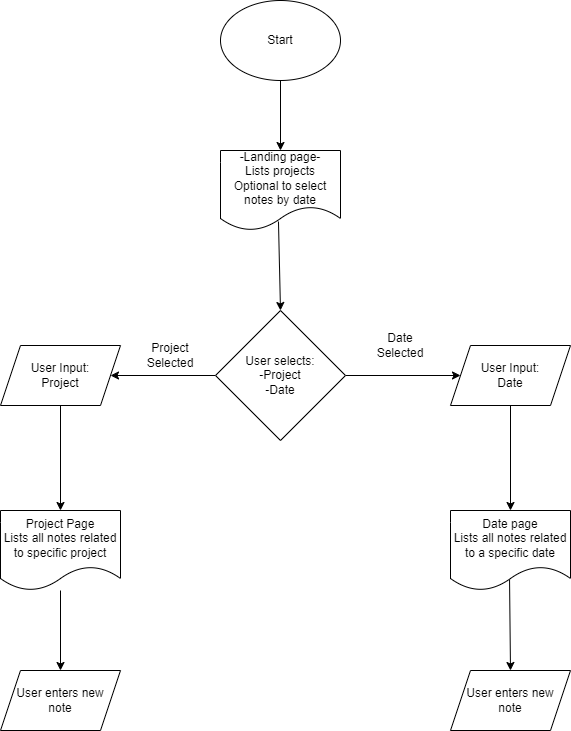

The diagram above was exported from draw.io. Its source (the exported page's mxGraphModel, read from the mxfile embedded in the PNG):
<mxGraphModel dx="1216" dy="528" grid="1" gridSize="10" guides="1" tooltips="1" connect="1" arrows="1" fold="1" page="1" pageScale="1" pageWidth="850" pageHeight="1100" math="0" shadow="0">
  <root>
    <mxCell id="0" />
    <mxCell id="1" parent="0" />
    <mxCell id="4" style="edgeStyle=none;html=1;exitX=0.5;exitY=1;exitDx=0;exitDy=0;entryX=0.5;entryY=0;entryDx=0;entryDy=0;" edge="1" parent="1" source="2" target="3">
      <mxGeometry relative="1" as="geometry" />
    </mxCell>
    <mxCell id="2" value="Start" style="ellipse;whiteSpace=wrap;html=1;" vertex="1" parent="1">
      <mxGeometry x="330" y="10" width="120" height="80" as="geometry" />
    </mxCell>
    <mxCell id="3" value="-Landing page-&lt;br&gt;Lists projects&lt;br&gt;Optional to select notes by date" style="shape=document;whiteSpace=wrap;html=1;boundedLbl=1;" vertex="1" parent="1">
      <mxGeometry x="330" y="160" width="120" height="80" as="geometry" />
    </mxCell>
    <mxCell id="6" style="edgeStyle=none;html=1;exitX=0.483;exitY=0.888;exitDx=0;exitDy=0;entryX=0.5;entryY=0;entryDx=0;entryDy=0;exitPerimeter=0;" edge="1" parent="1" source="3" target="5">
      <mxGeometry relative="1" as="geometry" />
    </mxCell>
    <mxCell id="9" style="edgeStyle=none;html=1;exitX=0;exitY=0.5;exitDx=0;exitDy=0;" edge="1" parent="1" source="5" target="8">
      <mxGeometry relative="1" as="geometry" />
    </mxCell>
    <mxCell id="17" style="edgeStyle=none;html=1;exitX=1;exitY=0.5;exitDx=0;exitDy=0;" edge="1" parent="1" source="5" target="16">
      <mxGeometry relative="1" as="geometry" />
    </mxCell>
    <mxCell id="5" value="User selects:&lt;br&gt;-Project&lt;br&gt;-Date" style="rhombus;whiteSpace=wrap;html=1;" vertex="1" parent="1">
      <mxGeometry x="325" y="320" width="130" height="130" as="geometry" />
    </mxCell>
    <mxCell id="11" style="edgeStyle=none;html=1;exitX=0.5;exitY=1;exitDx=0;exitDy=0;entryX=0.5;entryY=0;entryDx=0;entryDy=0;" edge="1" parent="1" source="8" target="10">
      <mxGeometry relative="1" as="geometry" />
    </mxCell>
    <mxCell id="8" value="User Input:&lt;br&gt;Project" style="shape=parallelogram;perimeter=parallelogramPerimeter;whiteSpace=wrap;html=1;fixedSize=1;" vertex="1" parent="1">
      <mxGeometry x="110" y="355" width="120" height="60" as="geometry" />
    </mxCell>
    <mxCell id="10" value="Project Page&lt;br&gt;Lists all notes related to specific project" style="shape=document;whiteSpace=wrap;html=1;boundedLbl=1;" vertex="1" parent="1">
      <mxGeometry x="110" y="520" width="120" height="80" as="geometry" />
    </mxCell>
    <mxCell id="12" value="Date page&lt;br&gt;Lists all notes related to a specific date" style="shape=document;whiteSpace=wrap;html=1;boundedLbl=1;" vertex="1" parent="1">
      <mxGeometry x="560" y="520" width="120" height="80" as="geometry" />
    </mxCell>
    <mxCell id="14" value="Project Selected" style="text;html=1;strokeColor=none;fillColor=none;align=center;verticalAlign=middle;whiteSpace=wrap;rounded=0;" vertex="1" parent="1">
      <mxGeometry x="250" y="350" width="60" height="30" as="geometry" />
    </mxCell>
    <mxCell id="15" value="Date&lt;br&gt;Selected" style="text;html=1;strokeColor=none;fillColor=none;align=center;verticalAlign=middle;whiteSpace=wrap;rounded=0;" vertex="1" parent="1">
      <mxGeometry x="480" y="340" width="60" height="30" as="geometry" />
    </mxCell>
    <mxCell id="18" style="edgeStyle=none;html=1;exitX=0.5;exitY=1;exitDx=0;exitDy=0;entryX=0.5;entryY=0;entryDx=0;entryDy=0;" edge="1" parent="1" source="16" target="12">
      <mxGeometry relative="1" as="geometry" />
    </mxCell>
    <mxCell id="16" value="User Input:&lt;br&gt;Date" style="shape=parallelogram;perimeter=parallelogramPerimeter;whiteSpace=wrap;html=1;fixedSize=1;" vertex="1" parent="1">
      <mxGeometry x="560" y="355" width="120" height="60" as="geometry" />
    </mxCell>
    <mxCell id="22" style="edgeStyle=none;html=1;exitX=0.492;exitY=0.863;exitDx=0;exitDy=0;entryX=0.5;entryY=0;entryDx=0;entryDy=0;exitPerimeter=0;" edge="1" parent="1" source="12" target="19">
      <mxGeometry relative="1" as="geometry" />
    </mxCell>
    <mxCell id="19" value="User enters new&lt;br&gt;note" style="shape=parallelogram;perimeter=parallelogramPerimeter;whiteSpace=wrap;html=1;fixedSize=1;" vertex="1" parent="1">
      <mxGeometry x="560" y="680" width="120" height="60" as="geometry" />
    </mxCell>
    <mxCell id="21" style="edgeStyle=none;html=1;entryX=0.5;entryY=0;entryDx=0;entryDy=0;" edge="1" parent="1" source="10" target="20">
      <mxGeometry relative="1" as="geometry" />
    </mxCell>
    <mxCell id="20" value="User enters new &lt;br&gt;note" style="shape=parallelogram;perimeter=parallelogramPerimeter;whiteSpace=wrap;html=1;fixedSize=1;" vertex="1" parent="1">
      <mxGeometry x="110" y="680" width="120" height="60" as="geometry" />
    </mxCell>
  </root>
</mxGraphModel>